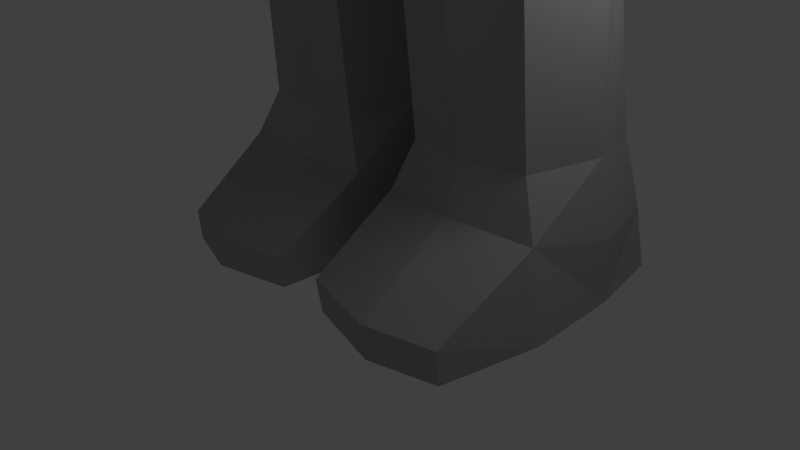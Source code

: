 # Source: Body.blend  (saved by Blender 2.60.0; exported with 4.5.12 LTS)
import bpy
from mathutils import Matrix  # noqa: F401  (used for matrix-valued properties, if any)

bpy.ops.wm.read_factory_settings(use_empty=True)
scene = bpy.context.scene
scene.name = 'Scene'

# ---- collections
col_collection_1 = bpy.data.collections.new('Collection 1'); scene.collection.children.link(col_collection_1)

# ---- materials (node trees are filled in below, after node groups)
mat_lambert1 = bpy.data.materials.new('lambert1')
mat_lambert1.alpha_threshold = 0.0
mat_lambert1.use_transparent_shadow = False
mat_lambert1.diffuse_color = (0.4, 0.4, 0.4, 1.0)
mat_lambert1.roughness = 0.5
mat_lambert1.line_color = (0.0, 0.0, 0.0, 1.0)

# ---- material node trees

# ---- world
world_world = bpy.data.worlds.new('World'); scene.world = world_world
world_world.color = (0.05088, 0.05088, 0.05088)
world_world.use_sun_shadow = False
world_world.sun_shadow_jitter_overblur = 0.0
world_world.cycles.sampling_method = 'MANUAL'
world_world.cycles.sample_map_resolution = 256

# ---- cameras
cam_camera = bpy.data.cameras.new('Camera')
cam_camera.clip_end = 100.0
cam_camera.lens = 35.0
cam_camera.ortho_scale = 7.314
cam_camera.dof.focus_distance = 0.0
cam_camera.dof.aperture_fstop = 128.0

# ---- lights
light_lamp = bpy.data.lights.new('Lamp', 'POINT')
light_lamp.transmission_factor = 0.0
light_lamp.cutoff_distance = 30.0
light_lamp.energy = 100.0
light_lamp.shadow_buffer_clip_start = 1.001
light_lamp.shadow_soft_size = 1.0
light_lamp.shadow_maximum_resolution = 0.006
light_lamp.use_absolute_resolution = True
light_lamp.cycles.use_multiple_importance_sampling = False

# ---- meshes
me_headusobjexportshape = bpy.data.meshes.new('headusOBJexportShape')
me_headusobjexportshape.from_pydata([(-4.082, -0.5142, 7.168), (-4.778, -0.2904, 7.527), (-5.134, 0.8105, 7.676), (-4.211, 0.9529, 7.0), (-1.44, -0.6998, 11.48), (-1.797, -0.9889, 13.05), (-2.588, 0.8546, 12.91), (-2.091, 0.3917, 11.43), (-1.365, -0.497, 10.28), (-2.188, 0.5387, 10.15), (-3.389, 0.03442, 7.246), (-3.243, 0.9884, 7.288), (-1.901, 1.703, 11.55), (-2.143, 2.03, 10.34), (-2.475, 2.405, 13.47), (-4.52, 2.36, 7.67), (-3.539, 2.076, 7.567), (-5.134, 1.719, 7.919), (0.0, -0.8202, 15.2), (2.517e-09, 0.3374, 16.12), (-1.036, 0.9358, 16.0), (-1.61, -0.5881, 15.2), (0.0, 2.682, 15.2), (-2.322, 2.341, 14.96), (-1.29, 1.676, 16.12), (2.517e-09, 2.167, 16.35), (0.0, 2.688, 13.48), (-2.829e-09, 1.923, 11.55), (-1.213e-10, 2.338, 10.26), (-0.1733, 1.437, -0.1569), (-1.52, 1.437, -0.2229), (-1.439, 3.13, -0.1296), (-0.2693, 2.708, -0.1136), (-0.2821, 0.03283, -0.1905), (-1.559, -0.06562, -0.2583), (-2.829e-09, -0.967, 11.48), (-1.213e-10, -0.7843, 10.3), (0.0, -1.416, 13.02), (0.0, -1.354, 14.33), (-1.709, -1.031, 14.34), (0.0, 2.354, 8.245), (-1.321, 2.311, 8.257), (-2.772, 2.577, -0.1366), (-2.983, 1.439, -0.1759), (-2.86, 0.03698, -0.2111), (-1.286, -0.8289, 8.646), (0.0, -0.8099, 8.473), (-0.4675, 1.863, 7.839), (0.0, 1.76, 7.869), (-0.3712, -0.6, 7.895), (-0.329, 0.5699, 7.842), (0.0, 0.5612, 7.752), (0.0, -0.371, 7.777), (-2.383, 1.832, 8.679), (-2.62, 0.55, 8.96), (-1.384, 1.932, 7.836), (-2.276, -0.5502, 8.869), (-1.378, -0.8725, 8.296), (-0.3046, 0.6287, 7.609), (-0.4727, 1.935, 7.547), (-0.5382, -0.5716, 7.72), (-2.378, 1.94, 7.176), (-2.617, 0.8003, 7.156), (-1.392, 2.163, 7.14), (-2.292, -0.3439, 7.127), (-1.391, -0.7475, 7.097), (-0.4514, 1.068, 4.5), (-0.454, 1.237, 1.878), (-0.5369, 2.273, 1.896), (-0.6472, 1.803, 4.52), (-1.368, 2.315, 1.901), (-1.419, 1.886, 4.526), (-0.6699, -0.0775, 4.474), (-0.6621, 0.1432, 1.852), (-1.495, -0.3226, 4.473), (-1.527, 0.02205, 1.856), (-2.328, 1.707, 4.506), (-2.525, 2.139, 1.883), (-2.757, 1.239, 1.869), (-2.605, 1.073, 4.49), (-2.432, 0.1939, 1.842), (-2.324, 0.03492, 4.464), (-1.426, 3.041, 0.8034), (-2.736, 2.462, 0.7748), (-0.3628, 2.665, 0.7994), (-0.2372, 1.39, 0.7773), (-0.3531, -0.005228, 1.101), (-1.604, -1.665, 0.2701), (-1.615, -1.629, -0.2452), (-0.4285, -1.351, -0.2287), (-0.3783, -1.384, 0.257), (-2.558, -1.397, 0.2418), (-2.577, -1.364, -0.2438), (-2.971, 1.39, 0.7577), (-2.811, -3.433e-05, 1.089), (-1.544, -0.21, 1.158), (-0.4443, 2.077, 7.132), (-0.2947, 0.7968, 7.102), (-0.5706, -0.4438, 7.081), (-3.425, 0.8547, 15.36), (-3.295, 0.2039, 14.97), (-3.013, -0.02897, 14.19), (-2.71, -0.02298, 13.58), (-2.636, 0.8597, 13.6), (-2.802, 2.015, 13.91), (-3.059, 1.831, 14.73), (-3.343, 1.501, 15.29), (-3.995, 0.8345, 13.54), (-3.736, 0.3377, 13.4), (-3.193, 0.09803, 13.08), (-2.797, 0.3411, 12.86), (-2.693, 0.8775, 12.83), (-2.979, 1.575, 12.9), (-3.403, 1.766, 13.2), (-3.913, 1.447, 13.46), (-4.49, 0.9014, 11.87), (-4.862, 0.8411, 9.943), (-4.561, 0.2178, 9.785), (-4.233, 0.4653, 11.71), (-4.371, 1.391, 11.78), (-4.711, 1.495, 9.922), (-3.894, 1.667, 11.57), (-4.316, 1.87, 9.742), (-3.453, 1.633, 11.32), (-3.723, 1.76, 9.561), (-3.159, 0.9021, 11.22), (-3.42, 0.9449, 9.485), (-3.289, 0.4483, 11.23), (-3.569, 0.3068, 9.487), (-3.665, 0.3168, 11.43), (-4.038, 0.06622, 9.629), (-5.291, 0.7836, 8.573), (-4.84, -0.3554, 8.38), (-5.173, 1.825, 8.616), (-4.513, 2.517, 8.543), (-3.251, 2.234, 8.337), (-2.84, 0.9737, 8.034), (-3.012, -0.08261, 8.124), (-4.031, -0.6297, 8.25), (-1.31e-08, -1.225, 16.61), (-1.31e-08, -1.962, 19.07), (-1.911, -1.071, 19.13), (-1.449, -0.7417, 17.08), (-1.31e-08, -1.263, 21.33), (-1.449, -0.7948, 20.88), (-1.31e-08, 0.5046, 21.99), (-1.911, 0.5086, 21.53), (-1.31e-08, 2.671, 21.17), (-1.449, 1.994, 21.12), (-1.31e-08, 3.016, 19.39), (-1.911, 2.176, 19.38), (-1.31e-08, 2.662, 18.19), (-1.902, 1.669, 18.19), (-1.893, 0.2784, 17.46), (-8.648e-09, 0.1541, 17.06), (-2.56, 0.2681, 19.45), (2.517e-09, 1.987, 16.98), (-1.218, 1.63, 17.26), (-1.052, 0.798, 16.84), (2.517e-09, 0.2906, 16.51), (4.082, -0.5142, 7.155), (4.211, 0.9529, 6.987), (5.134, 0.8105, 7.663), (4.778, -0.2904, 7.514), (1.44, -0.6998, 11.48), (2.091, 0.3917, 11.43), (2.588, 0.8546, 12.91), (1.797, -0.9889, 13.05), (1.365, -0.497, 10.28), (2.188, 0.5387, 10.15), (3.389, 0.03442, 7.233), (3.243, 0.9884, 7.275), (2.143, 2.03, 10.34), (1.901, 1.703, 11.55), (2.475, 2.405, 13.47), (3.539, 2.076, 7.823), (4.52, 2.36, 7.926), (5.134, 1.719, 7.919), (1.61, -0.5881, 15.2), (1.036, 0.9358, 16.0), (1.29, 1.676, 16.12), (2.322, 2.341, 14.96), (0.1635, 1.437, -0.1569), (0.251, 2.708, -0.1136), (1.439, 3.13, -0.1296), (1.52, 1.437, -0.2229), (0.2821, 0.03283, -0.1905), (1.559, -0.06562, -0.2583), (1.709, -1.031, 14.34), (1.321, 2.311, 8.257), (2.772, 2.577, -0.1366), (2.928, 1.439, -0.1759), (2.923, 0.03698, -0.2111), (1.286, -0.8289, 8.646), (0.4675, 1.863, 7.839), (0.3712, -0.6, 7.895), (0.329, 0.5699, 7.842), (2.62, 0.55, 8.96), (2.383, 1.832, 8.679), (1.384, 1.932, 7.836), (2.276, -0.5502, 8.869), (1.378, -0.8725, 8.296), (0.4727, 1.935, 7.547), (0.3046, 0.6287, 7.609), (0.5382, -0.5716, 7.72), (2.617, 0.8003, 7.156), (2.378, 1.94, 7.176), (1.392, 2.163, 7.14), (2.292, -0.3439, 7.127), (1.391, -0.7475, 7.097), (0.4118, 1.069, 4.5), (0.615, 1.846, 4.521), (0.5369, 2.273, 1.896), (0.454, 1.237, 1.878), (1.416, 1.932, 4.527), (1.368, 2.315, 1.901), (0.6385, -0.1197, 4.474), (0.6621, 0.1432, 1.852), (1.495, -0.374, 4.472), (1.527, 0.02205, 1.856), (2.36, 1.746, 4.506), (2.647, 1.075, 4.49), (2.757, 1.239, 1.869), (2.525, 2.139, 1.883), (2.355, -0.002957, 4.463), (2.432, 0.1939, 1.842), (1.426, 3.041, 0.8034), (2.654, 2.462, 0.7748), (0.2242, 2.665, 0.7994), (0.1758, 1.39, 0.7773), (0.3531, -0.005228, 1.099), (1.604, -1.665, 0.2701), (0.3783, -1.384, 0.257), (0.4285, -1.351, -0.2287), (1.615, -1.629, -0.2452), (2.558, -1.397, 0.2418), (2.577, -1.364, -0.2438), (2.91, 1.39, 0.7577), (2.75, -3.433e-05, 1.086), (1.544, -0.21, 1.155), (0.4443, 2.077, 7.132), (0.2947, 0.7968, 7.102), (0.5706, -0.4438, 7.081), (3.295, 0.2039, 14.97), (3.425, 0.8547, 15.36), (3.013, -0.02897, 14.19), (2.636, 0.8597, 13.6), (2.71, -0.02298, 13.58), (2.802, 2.015, 13.91), (3.059, 1.831, 14.73), (3.343, 1.501, 15.29), (3.736, 0.3377, 13.4), (3.995, 0.8345, 13.54), (3.193, 0.09803, 13.08), (2.693, 0.8775, 12.83), (2.797, 0.3411, 12.86), (2.979, 1.575, 12.9), (3.403, 1.766, 13.2), (3.913, 1.447, 13.46), (4.49, 0.9014, 11.87), (4.233, 0.4653, 11.71), (4.561, 0.2178, 9.785), (4.862, 0.8411, 9.943), (4.371, 1.391, 11.78), (4.711, 1.495, 9.922), (3.894, 1.667, 11.57), (4.316, 1.87, 9.742), (3.453, 1.633, 11.32), (3.723, 1.76, 9.561), (3.159, 0.9021, 11.22), (3.42, 0.9449, 9.485), (3.289, 0.4483, 11.23), (3.569, 0.3068, 9.487), (3.665, 0.3168, 11.43), (4.038, 0.06622, 9.629), (4.84, -0.3554, 8.38), (5.291, 0.7836, 8.573), (5.173, 1.825, 8.616), (4.513, 2.517, 8.543), (3.251, 2.234, 8.337), (2.84, 0.9737, 8.034), (3.012, -0.08261, 8.124), (4.031, -0.6297, 8.25), (1.449, -0.7417, 17.08), (1.911, -1.071, 19.13), (1.449, -0.7948, 20.88), (1.911, 0.5086, 21.53), (1.449, 1.994, 21.12), (1.911, 2.176, 19.38), (1.902, 1.669, 18.19), (1.893, 0.2784, 17.46), (2.56, 0.2681, 19.45), (1.218, 1.63, 17.26), (1.052, 0.798, 16.84)], [], [(0, 1, 3), (3, 1, 2), (4, 5, 7), (7, 5, 6), (4, 7, 8), (8, 7, 9), (0, 3, 10), (10, 3, 11), (7, 12, 9), (9, 12, 13), (14, 12, 6), (6, 12, 7), (15, 16, 3), (3, 16, 11), (17, 15, 2), (2, 15, 3), (18, 19, 21), (21, 19, 20), (23, 24, 22), (22, 24, 25), (14, 23, 26), (26, 23, 22), (12, 14, 27), (27, 14, 26), (13, 12, 28), (28, 12, 27), (29, 30, 32), (32, 30, 31), (34, 30, 33), (33, 30, 29), (4, 8, 35), (35, 8, 36), (5, 4, 37), (37, 4, 35), (38, 39, 37), (37, 39, 5), (21, 39, 18), (18, 39, 38), (40, 41, 28), (28, 41, 13), (31, 30, 42), (42, 30, 43), (43, 30, 44), (44, 30, 34), (8, 45, 36), (36, 45, 46), (41, 40, 47), (47, 40, 48), (49, 50, 52), (52, 50, 51), (13, 53, 9), (9, 53, 54), (55, 53, 41), (41, 53, 13), (54, 56, 9), (9, 56, 8), (8, 56, 45), (45, 56, 57), (50, 58, 47), (47, 58, 59), (41, 47, 55), (55, 47, 59), (49, 60, 50), (50, 60, 58), (61, 62, 53), (53, 62, 54), (63, 61, 55), (55, 61, 53), (62, 64, 54), (54, 64, 56), (56, 64, 57), (57, 64, 65), (66, 67, 69), (69, 67, 68), (68, 70, 69), (69, 70, 71), (72, 73, 66), (66, 73, 67), (74, 75, 72), (72, 75, 73), (77, 78, 76), (76, 78, 79), (71, 70, 76), (76, 70, 77), (78, 80, 79), (79, 80, 81), (80, 75, 81), (81, 75, 74), (31, 42, 82), (82, 42, 83), (84, 32, 82), (82, 32, 31), (29, 32, 85), (85, 32, 84), (33, 29, 86), (86, 29, 85), (88, 89, 87), (87, 89, 90), (92, 88, 91), (91, 88, 87), (93, 43, 94), (94, 43, 44), (42, 43, 83), (83, 43, 93), (87, 90, 95), (95, 90, 86), (86, 90, 33), (33, 90, 89), (33, 89, 34), (34, 89, 88), (94, 91, 95), (95, 91, 87), (88, 92, 34), (34, 92, 44), (92, 91, 44), (44, 91, 94), (79, 81, 62), (62, 81, 64), (76, 79, 61), (61, 79, 62), (71, 76, 63), (63, 76, 61), (96, 69, 63), (63, 69, 71), (97, 66, 96), (96, 66, 69), (98, 72, 97), (97, 72, 66), (65, 74, 98), (98, 74, 72), (81, 74, 64), (64, 74, 65), (93, 94, 78), (78, 94, 80), (83, 93, 77), (77, 93, 78), (70, 82, 77), (77, 82, 83), (84, 82, 68), (68, 82, 70), (67, 85, 68), (68, 85, 84), (73, 86, 67), (67, 86, 85), (75, 95, 73), (73, 95, 86), (94, 95, 80), (80, 95, 75), (20, 99, 21), (21, 99, 100), (100, 101, 21), (21, 101, 39), (5, 102, 6), (6, 102, 103), (101, 102, 39), (39, 102, 5), (103, 104, 6), (6, 104, 14), (14, 104, 23), (23, 104, 105), (105, 106, 23), (23, 106, 24), (106, 99, 24), (24, 99, 20), (99, 107, 100), (100, 107, 108), (100, 108, 101), (101, 108, 109), (102, 110, 103), (103, 110, 111), (101, 109, 102), (102, 109, 110), (111, 112, 103), (103, 112, 104), (112, 113, 104), (104, 113, 105), (113, 114, 105), (105, 114, 106), (114, 107, 106), (106, 107, 99), (115, 116, 118), (118, 116, 117), (120, 116, 119), (119, 116, 115), (122, 120, 121), (121, 120, 119), (124, 122, 123), (123, 122, 121), (126, 124, 125), (125, 124, 123), (128, 126, 127), (127, 126, 125), (129, 130, 127), (127, 130, 128), (118, 117, 129), (129, 117, 130), (116, 131, 117), (117, 131, 132), (133, 131, 120), (120, 131, 116), (134, 133, 122), (122, 133, 120), (135, 134, 124), (124, 134, 122), (136, 135, 126), (126, 135, 124), (128, 137, 126), (126, 137, 136), (130, 138, 128), (128, 138, 137), (117, 132, 130), (130, 132, 138), (107, 115, 108), (108, 115, 118), (119, 115, 114), (114, 115, 107), (121, 119, 113), (113, 119, 114), (123, 121, 112), (112, 121, 113), (111, 125, 112), (112, 125, 123), (110, 127, 111), (111, 127, 125), (109, 129, 110), (110, 129, 127), (108, 118, 109), (109, 118, 129), (131, 2, 132), (132, 2, 1), (133, 17, 131), (131, 17, 2), (15, 17, 134), (134, 17, 133), (16, 15, 135), (135, 15, 134), (11, 16, 136), (136, 16, 135), (137, 10, 136), (136, 10, 11), (0, 10, 138), (138, 10, 137), (132, 1, 138), (1, 0, 138), (139, 140, 142), (142, 140, 141), (141, 140, 144), (144, 140, 143), (143, 145, 144), (144, 145, 146), (146, 145, 148), (148, 145, 147), (147, 149, 148), (148, 149, 150), (150, 149, 152), (152, 149, 151), (153, 154, 142), (142, 154, 139), (153, 155, 152), (152, 155, 150), (150, 155, 148), (148, 155, 146), (146, 155, 144), (144, 155, 141), (155, 153, 141), (141, 153, 142), (156, 157, 151), (151, 157, 152), (152, 157, 153), (153, 157, 158), (153, 158, 154), (154, 158, 159), (25, 24, 156), (156, 24, 157), (157, 24, 158), (158, 24, 20), (158, 20, 159), (159, 20, 19), (52, 46, 49), (49, 46, 45), (60, 49, 57), (57, 49, 45), (51, 50, 48), (48, 50, 47), (96, 63, 59), (59, 63, 55), (58, 97, 59), (59, 97, 96), (60, 98, 58), (58, 98, 97), (57, 65, 60), (60, 65, 98), (160, 161, 163), (163, 161, 162), (164, 165, 167), (167, 165, 166), (169, 165, 168), (168, 165, 164), (171, 161, 170), (170, 161, 160), (165, 169, 173), (173, 169, 172), (165, 173, 166), (166, 173, 174), (171, 175, 161), (161, 175, 176), (161, 176, 162), (162, 176, 177), (18, 178, 19), (19, 178, 179), (25, 180, 22), (22, 180, 181), (22, 181, 26), (26, 181, 174), (26, 174, 27), (27, 174, 173), (27, 173, 28), (28, 173, 172), (182, 183, 185), (185, 183, 184), (182, 185, 186), (186, 185, 187), (36, 168, 35), (35, 168, 164), (35, 164, 37), (37, 164, 167), (38, 37, 188), (188, 37, 167), (38, 188, 18), (18, 188, 178), (172, 189, 28), (28, 189, 40), (191, 185, 190), (190, 185, 184), (191, 192, 185), (185, 192, 187), (168, 36, 193), (193, 36, 46), (48, 40, 194), (194, 40, 189), (195, 52, 196), (196, 52, 51), (172, 169, 198), (198, 169, 197), (172, 198, 189), (189, 198, 199), (168, 200, 169), (169, 200, 197), (168, 193, 200), (200, 193, 201), (196, 194, 203), (203, 194, 202), (202, 194, 199), (199, 194, 189), (195, 196, 204), (204, 196, 203), (197, 205, 198), (198, 205, 206), (198, 206, 199), (199, 206, 207), (200, 208, 197), (197, 208, 205), (200, 201, 208), (208, 201, 209), (210, 211, 213), (213, 211, 212), (214, 215, 211), (211, 215, 212), (216, 210, 217), (217, 210, 213), (218, 216, 219), (219, 216, 217), (221, 222, 220), (220, 222, 223), (214, 220, 215), (215, 220, 223), (224, 225, 221), (221, 225, 222), (218, 219, 224), (224, 219, 225), (227, 190, 226), (226, 190, 184), (228, 226, 183), (183, 226, 184), (228, 183, 229), (229, 183, 182), (229, 182, 230), (230, 182, 186), (232, 233, 231), (231, 233, 234), (231, 234, 235), (235, 234, 236), (237, 238, 191), (191, 238, 192), (237, 191, 227), (227, 191, 190), (230, 232, 239), (239, 232, 231), (230, 186, 232), (232, 186, 233), (186, 187, 233), (233, 187, 234), (238, 239, 235), (235, 239, 231), (192, 236, 187), (187, 236, 234), (238, 235, 192), (192, 235, 236), (208, 224, 205), (205, 224, 221), (205, 221, 206), (206, 221, 220), (206, 220, 207), (207, 220, 214), (240, 207, 211), (211, 207, 214), (241, 240, 210), (210, 240, 211), (242, 241, 216), (216, 241, 210), (209, 242, 218), (218, 242, 216), (209, 218, 208), (208, 218, 224), (225, 238, 222), (222, 238, 237), (222, 237, 223), (223, 237, 227), (215, 223, 226), (226, 223, 227), (215, 226, 212), (212, 226, 228), (213, 212, 229), (229, 212, 228), (217, 213, 230), (230, 213, 229), (219, 217, 239), (239, 217, 230), (219, 239, 225), (225, 239, 238), (179, 178, 244), (244, 178, 243), (188, 245, 178), (178, 245, 243), (167, 166, 247), (247, 166, 246), (167, 247, 188), (188, 247, 245), (174, 248, 166), (166, 248, 246), (174, 181, 248), (248, 181, 249), (180, 250, 181), (181, 250, 249), (179, 244, 180), (180, 244, 250), (244, 243, 252), (252, 243, 251), (243, 245, 251), (251, 245, 253), (247, 246, 255), (255, 246, 254), (245, 247, 253), (253, 247, 255), (248, 256, 246), (246, 256, 254), (249, 257, 248), (248, 257, 256), (250, 258, 249), (249, 258, 257), (244, 252, 250), (250, 252, 258), (259, 260, 262), (262, 260, 261), (259, 262, 263), (263, 262, 264), (263, 264, 265), (265, 264, 266), (265, 266, 267), (267, 266, 268), (267, 268, 269), (269, 268, 270), (269, 270, 271), (271, 270, 272), (273, 271, 274), (274, 271, 272), (260, 273, 261), (261, 273, 274), (262, 261, 276), (276, 261, 275), (262, 276, 264), (264, 276, 277), (264, 277, 266), (266, 277, 278), (266, 278, 268), (268, 278, 279), (268, 279, 270), (270, 279, 280), (272, 270, 281), (281, 270, 280), (274, 272, 282), (282, 272, 281), (261, 274, 275), (275, 274, 282), (252, 251, 259), (259, 251, 260), (252, 259, 258), (258, 259, 263), (258, 263, 257), (257, 263, 265), (257, 265, 256), (256, 265, 267), (254, 256, 269), (269, 256, 267), (255, 254, 271), (271, 254, 269), (253, 255, 273), (273, 255, 271), (251, 253, 260), (260, 253, 273), (276, 275, 162), (162, 275, 163), (277, 276, 177), (177, 276, 162), (277, 177, 278), (278, 177, 176), (278, 176, 279), (279, 176, 175), (279, 175, 280), (280, 175, 171), (281, 280, 170), (170, 280, 171), (281, 170, 282), (282, 170, 160), (275, 282, 163), (163, 282, 160), (139, 283, 140), (140, 283, 284), (284, 285, 140), (140, 285, 143), (143, 285, 145), (145, 285, 286), (286, 287, 145), (145, 287, 147), (147, 287, 149), (149, 287, 288), (288, 289, 149), (149, 289, 151), (290, 283, 154), (154, 283, 139), (290, 289, 291), (291, 289, 288), (288, 287, 291), (291, 287, 286), (286, 285, 291), (291, 285, 284), (283, 290, 284), (284, 290, 291), (289, 292, 151), (151, 292, 156), (289, 290, 292), (292, 290, 293), (290, 154, 293), (293, 154, 159), (292, 180, 156), (156, 180, 25), (292, 293, 180), (180, 293, 179), (293, 159, 179), (179, 159, 19), (193, 46, 195), (195, 46, 52), (193, 195, 201), (201, 195, 204), (51, 48, 196), (196, 48, 194), (199, 207, 202), (202, 207, 240), (203, 202, 241), (241, 202, 240), (204, 203, 242), (242, 203, 241), (201, 204, 209), (209, 204, 242)])
_uv = me_headusobjexportshape.uv_layers.new(name='headusOBJexportShape-map1')
_uv.uv.foreach_set('vector', [0.02742, 0.4728, 0.03745, 0.487, 0.001822, 0.4736, 0.001822, 0.4736, 0.03745, 0.487, 0.02545, 0.5074, 0.2534, 0.3844, 0.2503, 0.4224, 0.2091, 0.381, 0.2091, 0.381, 0.2503, 0.4224, 0.2084, 0.4157, 0.2534, 0.3844, 0.2091, 0.381, 0.2579, 0.3377, 0.2579, 0.3377, 0.2091, 0.381, 0.2074, 0.3338, 0.02742, 0.4728, 0.001822, 0.4736, 0.0273, 0.4529, 0.0273, 0.4529, 0.001822, 0.4736, 0.01411, 0.4374, 0.8119, 0.4873, 0.77, 0.4964, 0.8071, 0.4449, 0.8071, 0.4449, 0.77, 0.4964, 0.7581, 0.4482, 0.7669, 0.5459, 0.77, 0.4964, 0.808, 0.5187, 0.808, 0.5187, 0.77, 0.4964, 0.8119, 0.4873, 0.9655, 0.5475, 0.9632, 0.5262, 0.9962, 0.5421, 0.9962, 0.5421, 0.9632, 0.5262, 0.9821, 0.5112, 0.9694, 0.5689, 0.9655, 0.5475, 0.9891, 0.5756, 0.9891, 0.5756, 0.9655, 0.5475, 0.9962, 0.5421, 0.298, 0.4785, 0.298, 0.5199, 0.2606, 0.4787, 0.2606, 0.4787, 0.298, 0.5199, 0.2668, 0.5187, 0.7607, 0.5795, 0.7467, 0.6198, 0.7067, 0.587, 0.7067, 0.587, 0.7467, 0.6198, 0.7067, 0.625, 0.7669, 0.5459, 0.7607, 0.5795, 0.7067, 0.5447, 0.7067, 0.5447, 0.7607, 0.5795, 0.7067, 0.587, 0.77, 0.4964, 0.7669, 0.5459, 0.7067, 0.4971, 0.7067, 0.4971, 0.7669, 0.5459, 0.7067, 0.5447, 0.7581, 0.4482, 0.77, 0.4964, 0.7067, 0.4513, 0.7067, 0.4513, 0.77, 0.4964, 0.7067, 0.4971, 0.7126, 0.04804, 0.6773, 0.04808, 0.7074, 0.01782, 0.7074, 0.01782, 0.6773, 0.04808, 0.6792, 0.007831, 0.6764, 0.08376, 0.6773, 0.04808, 0.7067, 0.0814, 0.7067, 0.0814, 0.6773, 0.04808, 0.7126, 0.04804, 0.2534, 0.3844, 0.2579, 0.3377, 0.298, 0.3844, 0.298, 0.3844, 0.2579, 0.3377, 0.298, 0.3397, 0.2503, 0.4224, 0.2534, 0.3844, 0.298, 0.4195, 0.298, 0.4195, 0.2534, 0.3844, 0.298, 0.3844, 0.298, 0.4509, 0.2561, 0.4539, 0.298, 0.4195, 0.298, 0.4195, 0.2561, 0.4539, 0.2503, 0.4224, 0.2606, 0.4787, 0.2561, 0.4539, 0.298, 0.4785, 0.298, 0.4785, 0.2561, 0.4539, 0.298, 0.4509, 0.7067, 0.407, 0.7323, 0.405, 0.7067, 0.4513, 0.7067, 0.4513, 0.7323, 0.405, 0.7581, 0.4482, 0.6792, 0.007831, 0.6773, 0.04808, 0.6476, 0.02094, 0.6476, 0.02094, 0.6773, 0.04808, 0.6389, 0.04799, 0.6389, 0.04799, 0.6773, 0.04808, 0.6408, 0.08131, 0.6408, 0.08131, 0.6773, 0.04808, 0.6764, 0.08376, 0.2579, 0.3377, 0.2652, 0.304, 0.298, 0.3397, 0.298, 0.3397, 0.2652, 0.304, 0.298, 0.2968, 0.7323, 0.405, 0.7067, 0.407, 0.7229, 0.3878, 0.7229, 0.3878, 0.7067, 0.407, 0.7067, 0.3882, 0.2842, 0.2776, 0.2935, 0.251, 0.298, 0.2732, 0.298, 0.2732, 0.2935, 0.251, 0.298, 0.2518, 0.7581, 0.4482, 0.7658, 0.4141, 0.8071, 0.4449, 0.8071, 0.4449, 0.7658, 0.4141, 0.8043, 0.4289, 0.7459, 0.3959, 0.7658, 0.4141, 0.7323, 0.405, 0.7323, 0.405, 0.7658, 0.4141, 0.7581, 0.4482, 0.2085, 0.3155, 0.2361, 0.3105, 0.2074, 0.3338, 0.2074, 0.3338, 0.2361, 0.3105, 0.2579, 0.3377, 0.2579, 0.3377, 0.2361, 0.3105, 0.2652, 0.304, 0.2652, 0.304, 0.2361, 0.3105, 0.2605, 0.2955, 0.7099, 0.3647, 0.7117, 0.3624, 0.7229, 0.3878, 0.7229, 0.3878, 0.7117, 0.3624, 0.7303, 0.38, 0.7323, 0.405, 0.7229, 0.3878, 0.7459, 0.3959, 0.7459, 0.3959, 0.7229, 0.3878, 0.7303, 0.38, 0.2842, 0.2776, 0.2757, 0.2719, 0.2935, 0.251, 0.2935, 0.251, 0.2757, 0.2719, 0.2935, 0.2484, 0.779, 0.3841, 0.8068, 0.39, 0.7658, 0.4141, 0.7658, 0.4141, 0.8068, 0.39, 0.8043, 0.4289, 0.7532, 0.3774, 0.779, 0.3841, 0.7459, 0.3959, 0.7459, 0.3959, 0.779, 0.3841, 0.7658, 0.4141, 0.1975, 0.2748, 0.2252, 0.2689, 0.2085, 0.3155, 0.2085, 0.3155, 0.2252, 0.2689, 0.2361, 0.3105, 0.2361, 0.3105, 0.2252, 0.2689, 0.2605, 0.2955, 0.2605, 0.2955, 0.2252, 0.2689, 0.248, 0.2628, 0.7216, 0.3205, 0.7306, 0.2951, 0.7502, 0.3316, 0.7502, 0.3316, 0.7306, 0.2951, 0.7567, 0.2983, 0.7567, 0.2983, 0.7783, 0.3053, 0.7502, 0.3316, 0.7502, 0.3316, 0.7783, 0.3053, 0.7691, 0.3373, 0.2518, 0.2178, 0.241, 0.183, 0.2795, 0.2036, 0.2795, 0.2036, 0.241, 0.183, 0.2675, 0.1764, 0.2318, 0.2257, 0.2184, 0.1911, 0.2518, 0.2178, 0.2518, 0.2178, 0.2184, 0.1911, 0.241, 0.183, 0.8073, 0.3142, 0.8277, 0.3253, 0.7924, 0.3439, 0.7924, 0.3439, 0.8277, 0.3253, 0.8178, 0.3548, 0.7691, 0.3373, 0.7783, 0.3053, 0.7924, 0.3439, 0.7924, 0.3439, 0.7783, 0.3053, 0.8073, 0.3142, 0.1709, 0.2134, 0.1943, 0.1997, 0.1818, 0.2402, 0.1818, 0.2402, 0.1943, 0.1997, 0.2095, 0.2317, 0.1943, 0.1997, 0.2184, 0.1911, 0.2095, 0.2317, 0.2095, 0.2317, 0.2184, 0.1911, 0.2318, 0.2257, 0.8039, 0.2295, 0.8373, 0.2428, 0.7891, 0.2762, 0.7891, 0.2762, 0.8373, 0.2428, 0.8237, 0.2892, 0.76, 0.2687, 0.7727, 0.2228, 0.7891, 0.2762, 0.7891, 0.2762, 0.7727, 0.2228, 0.8039, 0.2295, 0.7417, 0.2165, 0.7727, 0.2228, 0.7321, 0.2665, 0.7321, 0.2665, 0.7727, 0.2228, 0.76, 0.2687, 0.2521, 0.1001, 0.2835, 0.1082, 0.2383, 0.1508, 0.2383, 0.1508, 0.2835, 0.1082, 0.272, 0.1538, 0.1773, 0.09158, 0.2126, 0.08716, 0.1912, 0.1268, 0.1912, 0.1268, 0.2126, 0.08716, 0.2125, 0.1225, 0.1526, 0.1086, 0.1773, 0.09158, 0.176, 0.1375, 0.176, 0.1375, 0.1773, 0.09158, 0.1912, 0.1268, 0.1488, 0.2001, 0.1096, 0.1719, 0.1694, 0.1756, 0.1694, 0.1756, 0.1096, 0.1719, 0.1284, 0.1452, 0.8373, 0.2428, 0.8642, 0.2541, 0.8237, 0.2892, 0.8237, 0.2892, 0.8642, 0.2541, 0.8452, 0.301, 0.1912, 0.1268, 0.2125, 0.1225, 0.2089, 0.1652, 0.2089, 0.1652, 0.2125, 0.1225, 0.2383, 0.1508, 0.2383, 0.1508, 0.2125, 0.1225, 0.2521, 0.1001, 0.2521, 0.1001, 0.2125, 0.1225, 0.2126, 0.08716, 0.7067, 0.0814, 0.7032, 0.1205, 0.6764, 0.08376, 0.6764, 0.08376, 0.7032, 0.1205, 0.675, 0.1272, 0.1694, 0.1756, 0.176, 0.1375, 0.2089, 0.1652, 0.2089, 0.1652, 0.176, 0.1375, 0.1912, 0.1268, 0.675, 0.1272, 0.6522, 0.1209, 0.6764, 0.08376, 0.6764, 0.08376, 0.6522, 0.1209, 0.6408, 0.08131, 0.1526, 0.1086, 0.176, 0.1375, 0.1284, 0.1452, 0.1284, 0.1452, 0.176, 0.1375, 0.1694, 0.1756, 0.1818, 0.2402, 0.2095, 0.2317, 0.1975, 0.2748, 0.1975, 0.2748, 0.2095, 0.2317, 0.2252, 0.2689, 0.7924, 0.3439, 0.8178, 0.3548, 0.779, 0.3841, 0.779, 0.3841, 0.8178, 0.3548, 0.8068, 0.39, 0.7691, 0.3373, 0.7924, 0.3439, 0.7532, 0.3774, 0.7532, 0.3774, 0.7924, 0.3439, 0.779, 0.3841, 0.7379, 0.3667, 0.7502, 0.3316, 0.7532, 0.3774, 0.7532, 0.3774, 0.7502, 0.3316, 0.7691, 0.3373, 0.7151, 0.3518, 0.7216, 0.3205, 0.7379, 0.3667, 0.7379, 0.3667, 0.7216, 0.3205, 0.7502, 0.3316, 0.2669, 0.2547, 0.2518, 0.2178, 0.2915, 0.2379, 0.2915, 0.2379, 0.2518, 0.2178, 0.2795, 0.2036, 0.248, 0.2628, 0.2318, 0.2257, 0.2669, 0.2547, 0.2669, 0.2547, 0.2318, 0.2257, 0.2518, 0.2178, 0.2095, 0.2317, 0.2318, 0.2257, 0.2252, 0.2689, 0.2252, 0.2689, 0.2318, 0.2257, 0.248, 0.2628, 0.1488, 0.2001, 0.1694, 0.1756, 0.1709, 0.2134, 0.1709, 0.2134, 0.1694, 0.1756, 0.1943, 0.1997, 0.8237, 0.2892, 0.8452, 0.301, 0.8073, 0.3142, 0.8073, 0.3142, 0.8452, 0.301, 0.8277, 0.3253, 0.7783, 0.3053, 0.7891, 0.2762, 0.8073, 0.3142, 0.8073, 0.3142, 0.7891, 0.2762, 0.8237, 0.2892, 0.76, 0.2687, 0.7891, 0.2762, 0.7567, 0.2983, 0.7567, 0.2983, 0.7891, 0.2762, 0.7783, 0.3053, 0.7306, 0.2951, 0.7321, 0.2665, 0.7567, 0.2983, 0.7567, 0.2983, 0.7321, 0.2665, 0.76, 0.2687, 0.241, 0.183, 0.2383, 0.1508, 0.2675, 0.1764, 0.2675, 0.1764, 0.2383, 0.1508, 0.272, 0.1538, 0.2184, 0.1911, 0.2089, 0.1652, 0.241, 0.183, 0.241, 0.183, 0.2089, 0.1652, 0.2383, 0.1508, 0.1694, 0.1756, 0.2089, 0.1652, 0.1943, 0.1997, 0.1943, 0.1997, 0.2089, 0.1652, 0.2184, 0.1911, 0.2668, 0.5187, 0.2166, 0.5051, 0.2606, 0.4787, 0.2606, 0.4787, 0.2166, 0.5051, 0.2192, 0.4861, 0.2192, 0.4861, 0.2144, 0.4633, 0.2606, 0.4787, 0.2606, 0.4787, 0.2144, 0.4633, 0.2561, 0.4539, 0.2503, 0.4224, 0.2141, 0.449, 0.2084, 0.4157, 0.2084, 0.4157, 0.2141, 0.449, 0.1944, 0.4281, 0.2144, 0.4633, 0.2141, 0.449, 0.2561, 0.4539, 0.2561, 0.4539, 0.2141, 0.449, 0.2503, 0.4224, 0.8126, 0.5324, 0.7956, 0.5576, 0.808, 0.5187, 0.808, 0.5187, 0.7956, 0.5576, 0.7669, 0.5459, 0.7669, 0.5459, 0.7956, 0.5576, 0.7607, 0.5795, 0.7607, 0.5795, 0.7956, 0.5576, 0.7914, 0.5762, 0.7914, 0.5762, 0.7913, 0.5974, 0.7607, 0.5795, 0.7607, 0.5795, 0.7913, 0.5974, 0.7467, 0.6198, 0.7913, 0.5974, 0.8041, 0.6138, 0.7467, 0.6198, 0.7467, 0.6198, 0.8041, 0.6138, 0.7822, 0.6319, 0.2166, 0.5051, 0.1836, 0.4832, 0.2192, 0.4861, 0.2192, 0.4861, 0.1836, 0.4832, 0.1855, 0.4707, 0.2192, 0.4861, 0.1855, 0.4707, 0.2144, 0.4633, 0.2144, 0.4633, 0.1855, 0.4707, 0.1855, 0.4559, 0.2141, 0.449, 0.183, 0.4454, 0.1944, 0.4281, 0.1944, 0.4281, 0.183, 0.4454, 0.1787, 0.434, 0.2144, 0.4633, 0.1855, 0.4559, 0.2141, 0.449, 0.2141, 0.449, 0.1855, 0.4559, 0.183, 0.4454, 0.8279, 0.5343, 0.8271, 0.5515, 0.8126, 0.5324, 0.8126, 0.5324, 0.8271, 0.5515, 0.7956, 0.5576, 0.8271, 0.5515, 0.8258, 0.5632, 0.7956, 0.5576, 0.7956, 0.5576, 0.8258, 0.5632, 0.7914, 0.5762, 0.8258, 0.5632, 0.8294, 0.5777, 0.7914, 0.5762, 0.7914, 0.5762, 0.8294, 0.5777, 0.7913, 0.5974, 0.8294, 0.5777, 0.8334, 0.5914, 0.7913, 0.5974, 0.7913, 0.5974, 0.8334, 0.5914, 0.8041, 0.6138, 0.1476, 0.4886, 0.1037, 0.5019, 0.1444, 0.4766, 0.1444, 0.4766, 0.1037, 0.5019, 0.09833, 0.485, 0.9138, 0.5728, 0.9148, 0.5895, 0.8694, 0.5729, 0.8694, 0.5729, 0.9148, 0.5895, 0.8697, 0.5848, 0.914, 0.557, 0.9138, 0.5728, 0.8687, 0.5592, 0.8687, 0.5592, 0.9138, 0.5728, 0.8694, 0.5729, 0.9134, 0.539, 0.914, 0.557, 0.8698, 0.5475, 0.8698, 0.5475, 0.914, 0.557, 0.8687, 0.5592, 0.9085, 0.5173, 0.9134, 0.539, 0.867, 0.5289, 0.867, 0.5289, 0.9134, 0.539, 0.8698, 0.5475, 0.09409, 0.4529, 0.09552, 0.4362, 0.1387, 0.4512, 0.1387, 0.4512, 0.09552, 0.4362, 0.1385, 0.4399, 0.1413, 0.4616, 0.09646, 0.4687, 0.1387, 0.4512, 0.1387, 0.4512, 0.09646, 0.4687, 0.09409, 0.4529, 0.1444, 0.4766, 0.09833, 0.485, 0.1413, 0.4616, 0.1413, 0.4616, 0.09833, 0.485, 0.09646, 0.4687, 0.1037, 0.5019, 0.06541, 0.5145, 0.09833, 0.485, 0.09833, 0.485, 0.06541, 0.5145, 0.06394, 0.4922, 0.947, 0.572, 0.9532, 0.5937, 0.9138, 0.5728, 0.9138, 0.5728, 0.9532, 0.5937, 0.9148, 0.5895, 0.9436, 0.5539, 0.947, 0.572, 0.914, 0.557, 0.914, 0.557, 0.947, 0.572, 0.9138, 0.5728, 0.9435, 0.528, 0.9436, 0.5539, 0.9134, 0.539, 0.9134, 0.539, 0.9436, 0.5539, 0.914, 0.557, 0.9481, 0.4999, 0.9435, 0.528, 0.9085, 0.5173, 0.9085, 0.5173, 0.9435, 0.528, 0.9134, 0.539, 0.09409, 0.4529, 0.05839, 0.447, 0.09552, 0.4362, 0.09552, 0.4362, 0.05839, 0.447, 0.05354, 0.425, 0.09646, 0.4687, 0.06231, 0.4706, 0.09409, 0.4529, 0.09409, 0.4529, 0.06231, 0.4706, 0.05839, 0.447, 0.09833, 0.485, 0.06394, 0.4922, 0.09646, 0.4687, 0.09646, 0.4687, 0.06394, 0.4922, 0.06231, 0.4706, 0.1836, 0.4832, 0.1476, 0.4886, 0.1855, 0.4707, 0.1855, 0.4707, 0.1476, 0.4886, 0.1444, 0.4766, 0.8694, 0.5729, 0.8697, 0.5848, 0.8294, 0.5777, 0.8294, 0.5777, 0.8697, 0.5848, 0.8334, 0.5914, 0.8687, 0.5592, 0.8694, 0.5729, 0.8258, 0.5632, 0.8258, 0.5632, 0.8694, 0.5729, 0.8294, 0.5777, 0.8698, 0.5475, 0.8687, 0.5592, 0.8271, 0.5515, 0.8271, 0.5515, 0.8687, 0.5592, 0.8258, 0.5632, 0.8279, 0.5343, 0.867, 0.5289, 0.8271, 0.5515, 0.8271, 0.5515, 0.867, 0.5289, 0.8698, 0.5475, 0.183, 0.4454, 0.1387, 0.4512, 0.1787, 0.434, 0.1787, 0.434, 0.1387, 0.4512, 0.1385, 0.4399, 0.1855, 0.4559, 0.1413, 0.4616, 0.183, 0.4454, 0.183, 0.4454, 0.1413, 0.4616, 0.1387, 0.4512, 0.1855, 0.4707, 0.1444, 0.4766, 0.1855, 0.4559, 0.1855, 0.4559, 0.1444, 0.4766, 0.1413, 0.4616, 0.06541, 0.5145, 0.02545, 0.5074, 0.06394, 0.4922, 0.06394, 0.4922, 0.02545, 0.5074, 0.03745, 0.487, 0.947, 0.572, 0.9694, 0.5689, 0.9532, 0.5937, 0.9532, 0.5937, 0.9694, 0.5689, 0.9891, 0.5756, 0.9655, 0.5475, 0.9694, 0.5689, 0.9436, 0.5539, 0.9436, 0.5539, 0.9694, 0.5689, 0.947, 0.572, 0.9632, 0.5262, 0.9655, 0.5475, 0.9435, 0.528, 0.9435, 0.528, 0.9655, 0.5475, 0.9436, 0.5539, 0.9821, 0.5112, 0.9632, 0.5262, 0.9481, 0.4999, 0.9481, 0.4999, 0.9632, 0.5262, 0.9435, 0.528, 0.05839, 0.447, 0.0273, 0.4529, 0.05354, 0.425, 0.05354, 0.425, 0.0273, 0.4529, 0.01411, 0.4374, 0.02742, 0.4728, 0.0273, 0.4529, 0.06231, 0.4706, 0.06231, 0.4706, 0.0273, 0.4529, 0.05839, 0.447, 0.06394, 0.4922, 0.03745, 0.487, 0.06231, 0.4706, 0.03745, 0.487, 0.02742, 0.4728, 0.06231, 0.4706, 0.298, 0.6153, 0.298, 0.6733, 0.2274, 0.6161, 0.2274, 0.6161, 0.298, 0.6733, 0.1999, 0.688, 0.1999, 0.688, 0.298, 0.6733, 0.2252, 0.7661, 0.2252, 0.7661, 0.298, 0.6733, 0.298, 0.7696, 0.298, 0.7696, 0.298, 0.8614, 0.2252, 0.7661, 0.2252, 0.7661, 0.298, 0.8614, 0.1877, 0.8187, 0.8203, 0.8863, 0.7067, 0.9219, 0.77, 0.8351, 0.77, 0.8351, 0.7067, 0.9219, 0.7067, 0.8427, 0.7067, 0.8427, 0.7067, 0.757, 0.77, 0.8351, 0.77, 0.8351, 0.7067, 0.757, 0.7902, 0.7621, 0.7902, 0.7621, 0.7067, 0.757, 0.7728, 0.6986, 0.7728, 0.6986, 0.7067, 0.757, 0.7067, 0.6991, 0.1769, 0.5779, 0.298, 0.5672, 0.2274, 0.6161, 0.2274, 0.6161, 0.298, 0.5672, 0.298, 0.6153, 0.8273, 0.6757, 0.8587, 0.7663, 0.7728, 0.6986, 0.7728, 0.6986, 0.8587, 0.7663, 0.7902, 0.7621, 0.7902, 0.7621, 0.8587, 0.7663, 0.77, 0.8351, 0.77, 0.8351, 0.8587, 0.7663, 0.8203, 0.8863, 0.1877, 0.8187, 0.1308, 0.6908, 0.2252, 0.7661, 0.2252, 0.7661, 0.1308, 0.6908, 0.1999, 0.688, 0.1308, 0.6908, 0.1769, 0.5779, 0.1999, 0.688, 0.1999, 0.688, 0.1769, 0.5779, 0.2274, 0.6161, 0.7067, 0.6559, 0.7453, 0.6576, 0.7067, 0.6991, 0.7067, 0.6991, 0.7453, 0.6576, 0.7728, 0.6986, 0.7728, 0.6986, 0.7453, 0.6576, 0.8273, 0.6757, 0.8273, 0.6757, 0.7453, 0.6576, 0.7719, 0.6449, 0.1769, 0.5779, 0.2603, 0.5496, 0.298, 0.5672, 0.298, 0.5672, 0.2603, 0.5496, 0.298, 0.5458, 0.7067, 0.625, 0.7467, 0.6198, 0.7067, 0.6559, 0.7067, 0.6559, 0.7467, 0.6198, 0.7453, 0.6576, 0.7453, 0.6576, 0.7467, 0.6198, 0.7719, 0.6449, 0.7719, 0.6449, 0.7467, 0.6198, 0.7822, 0.6319, 0.2603, 0.5496, 0.2668, 0.5187, 0.298, 0.5458, 0.298, 0.5458, 0.2668, 0.5187, 0.298, 0.5199, 0.298, 0.2732, 0.298, 0.2968, 0.2842, 0.2776, 0.2842, 0.2776, 0.298, 0.2968, 0.2652, 0.304, 0.2757, 0.2719, 0.2842, 0.2776, 0.2605, 0.2955, 0.2605, 0.2955, 0.2842, 0.2776, 0.2652, 0.304, 0.7067, 0.365, 0.7099, 0.3647, 0.7067, 0.3882, 0.7067, 0.3882, 0.7099, 0.3647, 0.7229, 0.3878, 0.7379, 0.3667, 0.7532, 0.3774, 0.7303, 0.38, 0.7303, 0.38, 0.7532, 0.3774, 0.7459, 0.3959, 0.7117, 0.3624, 0.7151, 0.3518, 0.7303, 0.38, 0.7303, 0.38, 0.7151, 0.3518, 0.7379, 0.3667, 0.2757, 0.2719, 0.2669, 0.2547, 0.2935, 0.2484, 0.2935, 0.2484, 0.2669, 0.2547, 0.2915, 0.2379, 0.2605, 0.2955, 0.248, 0.2628, 0.2757, 0.2719, 0.2757, 0.2719, 0.248, 0.2628, 0.2669, 0.2547, 0.5685, 0.4728, 0.5941, 0.4736, 0.5585, 0.487, 0.5585, 0.487, 0.5941, 0.4736, 0.5705, 0.5074, 0.3426, 0.3844, 0.3869, 0.381, 0.3456, 0.4224, 0.3456, 0.4224, 0.3869, 0.381, 0.3876, 0.4157, 0.3885, 0.3338, 0.3869, 0.381, 0.3381, 0.3377, 0.3381, 0.3377, 0.3869, 0.381, 0.3426, 0.3844, 0.5819, 0.4374, 0.5941, 0.4736, 0.5687, 0.4529, 0.5687, 0.4529, 0.5941, 0.4736, 0.5685, 0.4728, 0.6015, 0.4873, 0.6063, 0.4449, 0.6433, 0.4964, 0.6433, 0.4964, 0.6063, 0.4449, 0.6552, 0.4482, 0.6015, 0.4873, 0.6433, 0.4964, 0.6054, 0.5187, 0.6054, 0.5187, 0.6433, 0.4964, 0.6464, 0.5459, 0.4313, 0.5112, 0.4501, 0.5262, 0.4171, 0.5421, 0.4171, 0.5421, 0.4501, 0.5262, 0.4479, 0.5475, 0.4171, 0.5421, 0.4479, 0.5475, 0.4243, 0.5756, 0.4243, 0.5756, 0.4479, 0.5475, 0.4439, 0.5689, 0.298, 0.4785, 0.3354, 0.4787, 0.298, 0.5199, 0.298, 0.5199, 0.3354, 0.4787, 0.3291, 0.5187, 0.7067, 0.625, 0.6667, 0.6198, 0.7067, 0.587, 0.7067, 0.587, 0.6667, 0.6198, 0.6526, 0.5795, 0.7067, 0.587, 0.6526, 0.5795, 0.7067, 0.5447, 0.7067, 0.5447, 0.6526, 0.5795, 0.6464, 0.5459, 0.7067, 0.5447, 0.6464, 0.5459, 0.7067, 0.4971, 0.7067, 0.4971, 0.6464, 0.5459, 0.6433, 0.4964, 0.7067, 0.4971, 0.6433, 0.4964, 0.7067, 0.4513, 0.7067, 0.4513, 0.6433, 0.4964, 0.6552, 0.4482, 0.7225, 0.04804, 0.7276, 0.01782, 0.7578, 0.04808, 0.7578, 0.04808, 0.7276, 0.01782, 0.7558, 0.007831, 0.7225, 0.04804, 0.7578, 0.04808, 0.7284, 0.0814, 0.7284, 0.0814, 0.7578, 0.04808, 0.7587, 0.08376, 0.298, 0.3397, 0.3381, 0.3377, 0.298, 0.3844, 0.298, 0.3844, 0.3381, 0.3377, 0.3426, 0.3844, 0.298, 0.3844, 0.3426, 0.3844, 0.298, 0.4195, 0.298, 0.4195, 0.3426, 0.3844, 0.3456, 0.4224, 0.298, 0.4509, 0.298, 0.4195, 0.3399, 0.4539, 0.3399, 0.4539, 0.298, 0.4195, 0.3456, 0.4224, 0.298, 0.4509, 0.3399, 0.4539, 0.298, 0.4785, 0.298, 0.4785, 0.3399, 0.4539, 0.3354, 0.4787, 0.6552, 0.4482, 0.681, 0.405, 0.7067, 0.4513, 0.7067, 0.4513, 0.681, 0.405, 0.7067, 0.407, 0.7962, 0.04799, 0.7578, 0.04808, 0.7875, 0.02094, 0.7875, 0.02094, 0.7578, 0.04808, 0.7558, 0.007831, 0.7962, 0.04799, 0.7943, 0.08131, 0.7578, 0.04808, 0.7578, 0.04808, 0.7943, 0.08131, 0.7587, 0.08376, 0.3381, 0.3377, 0.298, 0.3397, 0.3308, 0.304, 0.3308, 0.304, 0.298, 0.3397, 0.298, 0.2968, 0.7067, 0.3882, 0.7067, 0.407, 0.6904, 0.3878, 0.6904, 0.3878, 0.7067, 0.407, 0.681, 0.405, 0.3117, 0.2776, 0.298, 0.2732, 0.3025, 0.251, 0.3025, 0.251, 0.298, 0.2732, 0.298, 0.2518, 0.6552, 0.4482, 0.6063, 0.4449, 0.6476, 0.4141, 0.6476, 0.4141, 0.6063, 0.4449, 0.609, 0.4289, 0.6552, 0.4482, 0.6476, 0.4141, 0.681, 0.405, 0.681, 0.405, 0.6476, 0.4141, 0.6675, 0.3959, 0.3381, 0.3377, 0.3598, 0.3105, 0.3885, 0.3338, 0.3885, 0.3338, 0.3598, 0.3105, 0.3875, 0.3155, 0.3381, 0.3377, 0.3308, 0.304, 0.3598, 0.3105, 0.3598, 0.3105, 0.3308, 0.304, 0.3355, 0.2955, 0.7034, 0.3647, 0.6904, 0.3878, 0.7016, 0.3624, 0.7016, 0.3624, 0.6904, 0.3878, 0.683, 0.38, 0.683, 0.38, 0.6904, 0.3878, 0.6675, 0.3959, 0.6675, 0.3959, 0.6904, 0.3878, 0.681, 0.405, 0.3117, 0.2776, 0.3025, 0.251, 0.3202, 0.2719, 0.3202, 0.2719, 0.3025, 0.251, 0.3025, 0.2484, 0.609, 0.4289, 0.6066, 0.39, 0.6476, 0.4141, 0.6476, 0.4141, 0.6066, 0.39, 0.6343, 0.3841, 0.6476, 0.4141, 0.6343, 0.3841, 0.6675, 0.3959, 0.6675, 0.3959, 0.6343, 0.3841, 0.6602, 0.3774, 0.3598, 0.3105, 0.3707, 0.2689, 0.3875, 0.3155, 0.3875, 0.3155, 0.3707, 0.2689, 0.3985, 0.2748, 0.3598, 0.3105, 0.3355, 0.2955, 0.3707, 0.2689, 0.3707, 0.2689, 0.3355, 0.2955, 0.3479, 0.2628, 0.6917, 0.3205, 0.6631, 0.3316, 0.6827, 0.2951, 0.6827, 0.2951, 0.6631, 0.3316, 0.6566, 0.2983, 0.6442, 0.3373, 0.635, 0.3053, 0.6631, 0.3316, 0.6631, 0.3316, 0.635, 0.3053, 0.6566, 0.2983, 0.3441, 0.2178, 0.3165, 0.2036, 0.3549, 0.183, 0.3549, 0.183, 0.3165, 0.2036, 0.3285, 0.1764, 0.3642, 0.2257, 0.3441, 0.2178, 0.3776, 0.1911, 0.3776, 0.1911, 0.3441, 0.2178, 0.3549, 0.183, 0.5955, 0.3548, 0.5856, 0.3253, 0.621, 0.3439, 0.621, 0.3439, 0.5856, 0.3253, 0.6061, 0.3142, 0.6442, 0.3373, 0.621, 0.3439, 0.635, 0.3053, 0.635, 0.3053, 0.621, 0.3439, 0.6061, 0.3142, 0.3865, 0.2317, 0.4016, 0.1997, 0.4141, 0.2402, 0.4141, 0.2402, 0.4016, 0.1997, 0.4251, 0.2134, 0.3642, 0.2257, 0.3776, 0.1911, 0.3865, 0.2317, 0.3865, 0.2317, 0.3776, 0.1911, 0.4016, 0.1997, 0.5896, 0.2892, 0.576, 0.2428, 0.6242, 0.2762, 0.6242, 0.2762, 0.576, 0.2428, 0.6094, 0.2295, 0.6534, 0.2687, 0.6242, 0.2762, 0.6407, 0.2228, 0.6407, 0.2228, 0.6242, 0.2762, 0.6094, 0.2295, 0.6534, 0.2687, 0.6407, 0.2228, 0.6812, 0.2665, 0.6812, 0.2665, 0.6407, 0.2228, 0.6716, 0.2165, 0.324, 0.1538, 0.3125, 0.1082, 0.3577, 0.1508, 0.3577, 0.1508, 0.3125, 0.1082, 0.3439, 0.1001, 0.3835, 0.1225, 0.3834, 0.08716, 0.4048, 0.1268, 0.4048, 0.1268, 0.3834, 0.08716, 0.4186, 0.09158, 0.4048, 0.1268, 0.4186, 0.09158, 0.4199, 0.1375, 0.4199, 0.1375, 0.4186, 0.09158, 0.4434, 0.1086, 0.4472, 0.2001, 0.4266, 0.1756, 0.4863, 0.1719, 0.4863, 0.1719, 0.4266, 0.1756, 0.4676, 0.1452, 0.5681, 0.301, 0.5491, 0.2541, 0.5896, 0.2892, 0.5896, 0.2892, 0.5491, 0.2541, 0.576, 0.2428, 0.3577, 0.1508, 0.3835, 0.1225, 0.3871, 0.1652, 0.3871, 0.1652, 0.3835, 0.1225, 0.4048, 0.1268, 0.3577, 0.1508, 0.3439, 0.1001, 0.3835, 0.1225, 0.3835, 0.1225, 0.3439, 0.1001, 0.3834, 0.08716, 0.7284, 0.0814, 0.7587, 0.08376, 0.7318, 0.1205, 0.7318, 0.1205, 0.7587, 0.08376, 0.76, 0.1272, 0.4266, 0.1756, 0.3871, 0.1652, 0.4199, 0.1375, 0.4199, 0.1375, 0.3871, 0.1652, 0.4048, 0.1268, 0.7943, 0.08131, 0.7829, 0.1209, 0.7587, 0.08376, 0.7587, 0.08376, 0.7829, 0.1209, 0.76, 0.1272, 0.4266, 0.1756, 0.4199, 0.1375, 0.4676, 0.1452, 0.4676, 0.1452, 0.4199, 0.1375, 0.4434, 0.1086, 0.3707, 0.2689, 0.3865, 0.2317, 0.3985, 0.2748, 0.3985, 0.2748, 0.3865, 0.2317, 0.4141, 0.2402, 0.6066, 0.39, 0.5955, 0.3548, 0.6343, 0.3841, 0.6343, 0.3841, 0.5955, 0.3548, 0.621, 0.3439, 0.6343, 0.3841, 0.621, 0.3439, 0.6602, 0.3774, 0.6602, 0.3774, 0.621, 0.3439, 0.6442, 0.3373, 0.6754, 0.3667, 0.6602, 0.3774, 0.6631, 0.3316, 0.6631, 0.3316, 0.6602, 0.3774, 0.6442, 0.3373, 0.6982, 0.3518, 0.6754, 0.3667, 0.6917, 0.3205, 0.6917, 0.3205, 0.6754, 0.3667, 0.6631, 0.3316, 0.3291, 0.2547, 0.3045, 0.2379, 0.3441, 0.2178, 0.3441, 0.2178, 0.3045, 0.2379, 0.3165, 0.2036, 0.3479, 0.2628, 0.3291, 0.2547, 0.3642, 0.2257, 0.3642, 0.2257, 0.3291, 0.2547, 0.3441, 0.2178, 0.3479, 0.2628, 0.3642, 0.2257, 0.3707, 0.2689, 0.3707, 0.2689, 0.3642, 0.2257, 0.3865, 0.2317, 0.4016, 0.1997, 0.4266, 0.1756, 0.4251, 0.2134, 0.4251, 0.2134, 0.4266, 0.1756, 0.4472, 0.2001, 0.5856, 0.3253, 0.5681, 0.301, 0.6061, 0.3142, 0.6061, 0.3142, 0.5681, 0.301, 0.5896, 0.2892, 0.635, 0.3053, 0.6061, 0.3142, 0.6242, 0.2762, 0.6242, 0.2762, 0.6061, 0.3142, 0.5896, 0.2892, 0.635, 0.3053, 0.6242, 0.2762, 0.6566, 0.2983, 0.6566, 0.2983, 0.6242, 0.2762, 0.6534, 0.2687, 0.6827, 0.2951, 0.6566, 0.2983, 0.6812, 0.2665, 0.6812, 0.2665, 0.6566, 0.2983, 0.6534, 0.2687, 0.3549, 0.183, 0.3285, 0.1764, 0.3577, 0.1508, 0.3577, 0.1508, 0.3285, 0.1764, 0.324, 0.1538, 0.3776, 0.1911, 0.3549, 0.183, 0.3871, 0.1652, 0.3871, 0.1652, 0.3549, 0.183, 0.3577, 0.1508, 0.3776, 0.1911, 0.3871, 0.1652, 0.4016, 0.1997, 0.4016, 0.1997, 0.3871, 0.1652, 0.4266, 0.1756, 0.3291, 0.5187, 0.3354, 0.4787, 0.3794, 0.5051, 0.3794, 0.5051, 0.3354, 0.4787, 0.3767, 0.4861, 0.3399, 0.4539, 0.3816, 0.4633, 0.3354, 0.4787, 0.3354, 0.4787, 0.3816, 0.4633, 0.3767, 0.4861, 0.3456, 0.4224, 0.3876, 0.4157, 0.3818, 0.449, 0.3818, 0.449, 0.3876, 0.4157, 0.4015, 0.4281, 0.3456, 0.4224, 0.3818, 0.449, 0.3399, 0.4539, 0.3399, 0.4539, 0.3818, 0.449, 0.3816, 0.4633, 0.6464, 0.5459, 0.6178, 0.5576, 0.6054, 0.5187, 0.6054, 0.5187, 0.6178, 0.5576, 0.6007, 0.5324, 0.6464, 0.5459, 0.6526, 0.5795, 0.6178, 0.5576, 0.6178, 0.5576, 0.6526, 0.5795, 0.622, 0.5762, 0.6667, 0.6198, 0.622, 0.5974, 0.6526, 0.5795, 0.6526, 0.5795, 0.622, 0.5974, 0.622, 0.5762, 0.6311, 0.6319, 0.6092, 0.6138, 0.6667, 0.6198, 0.6667, 0.6198, 0.6092, 0.6138, 0.622, 0.5974, 0.3794, 0.5051, 0.3767, 0.4861, 0.4123, 0.4832, 0.4123, 0.4832, 0.3767, 0.4861, 0.4105, 0.4707, 0.3767, 0.4861, 0.3816, 0.4633, 0.4105, 0.4707, 0.4105, 0.4707, 0.3816, 0.4633, 0.4105, 0.4559, 0.3818, 0.449, 0.4015, 0.4281, 0.413, 0.4454, 0.413, 0.4454, 0.4015, 0.4281, 0.4172, 0.434, 0.3816, 0.4633, 0.3818, 0.449, 0.4105, 0.4559, 0.4105, 0.4559, 0.3818, 0.449, 0.413, 0.4454, 0.6178, 0.5576, 0.5862, 0.5515, 0.6007, 0.5324, 0.6007, 0.5324, 0.5862, 0.5515, 0.5854, 0.5343, 0.622, 0.5762, 0.5875, 0.5632, 0.6178, 0.5576, 0.6178, 0.5576, 0.5875, 0.5632, 0.5862, 0.5515, 0.622, 0.5974, 0.5839, 0.5777, 0.622, 0.5762, 0.622, 0.5762, 0.5839, 0.5777, 0.5875, 0.5632, 0.6092, 0.6138, 0.5799, 0.5914, 0.622, 0.5974, 0.622, 0.5974, 0.5799, 0.5914, 0.5839, 0.5777, 0.4484, 0.4886, 0.4515, 0.4766, 0.4922, 0.5019, 0.4922, 0.5019, 0.4515, 0.4766, 0.4976, 0.485, 0.5437, 0.5848, 0.4985, 0.5895, 0.5439, 0.5729, 0.5439, 0.5729, 0.4985, 0.5895, 0.4995, 0.5728, 0.5439, 0.5729, 0.4995, 0.5728, 0.5446, 0.5592, 0.5446, 0.5592, 0.4995, 0.5728, 0.4994, 0.557, 0.5446, 0.5592, 0.4994, 0.557, 0.5435, 0.5475, 0.5435, 0.5475, 0.4994, 0.557, 0.4999, 0.539, 0.5435, 0.5475, 0.4999, 0.539, 0.5464, 0.5289, 0.5464, 0.5289, 0.4999, 0.539, 0.5049, 0.5173, 0.4574, 0.4399, 0.5004, 0.4362, 0.4572, 0.4512, 0.4572, 0.4512, 0.5004, 0.4362, 0.5019, 0.4529, 0.4547, 0.4616, 0.4572, 0.4512, 0.4995, 0.4687, 0.4995, 0.4687, 0.4572, 0.4512, 0.5019, 0.4529, 0.4515, 0.4766, 0.4547, 0.4616, 0.4976, 0.485, 0.4976, 0.485, 0.4547, 0.4616, 0.4995, 0.4687, 0.4922, 0.5019, 0.4976, 0.485, 0.5306, 0.5145, 0.5306, 0.5145, 0.4976, 0.485, 0.532, 0.4922, 0.4985, 0.5895, 0.4601, 0.5937, 0.4995, 0.5728, 0.4995, 0.5728, 0.4601, 0.5937, 0.4664, 0.572, 0.4995, 0.5728, 0.4664, 0.572, 0.4994, 0.557, 0.4994, 0.557, 0.4664, 0.572, 0.4698, 0.5539, 0.4994, 0.557, 0.4698, 0.5539, 0.4999, 0.539, 0.4999, 0.539, 0.4698, 0.5539, 0.4698, 0.528, 0.4999, 0.539, 0.4698, 0.528, 0.5049, 0.5173, 0.5049, 0.5173, 0.4698, 0.528, 0.4652, 0.4999, 0.5019, 0.4529, 0.5004, 0.4362, 0.5376, 0.447, 0.5376, 0.447, 0.5004, 0.4362, 0.5424, 0.425, 0.4995, 0.4687, 0.5019, 0.4529, 0.5337, 0.4706, 0.5337, 0.4706, 0.5019, 0.4529, 0.5376, 0.447, 0.4976, 0.485, 0.4995, 0.4687, 0.532, 0.4922, 0.532, 0.4922, 0.4995, 0.4687, 0.5337, 0.4706, 0.4123, 0.4832, 0.4105, 0.4707, 0.4484, 0.4886, 0.4484, 0.4886, 0.4105, 0.4707, 0.4515, 0.4766, 0.5799, 0.5914, 0.5437, 0.5848, 0.5839, 0.5777, 0.5839, 0.5777, 0.5437, 0.5848, 0.5439, 0.5729, 0.5839, 0.5777, 0.5439, 0.5729, 0.5875, 0.5632, 0.5875, 0.5632, 0.5439, 0.5729, 0.5446, 0.5592, 0.5875, 0.5632, 0.5446, 0.5592, 0.5862, 0.5515, 0.5862, 0.5515, 0.5446, 0.5592, 0.5435, 0.5475, 0.5854, 0.5343, 0.5862, 0.5515, 0.5464, 0.5289, 0.5464, 0.5289, 0.5862, 0.5515, 0.5435, 0.5475, 0.413, 0.4454, 0.4172, 0.434, 0.4572, 0.4512, 0.4572, 0.4512, 0.4172, 0.434, 0.4574, 0.4399, 0.4105, 0.4559, 0.413, 0.4454, 0.4547, 0.4616, 0.4547, 0.4616, 0.413, 0.4454, 0.4572, 0.4512, 0.4105, 0.4707, 0.4105, 0.4559, 0.4515, 0.4766, 0.4515, 0.4766, 0.4105, 0.4559, 0.4547, 0.4616, 0.5306, 0.5145, 0.532, 0.4922, 0.5705, 0.5074, 0.5705, 0.5074, 0.532, 0.4922, 0.5585, 0.487, 0.4664, 0.572, 0.4601, 0.5937, 0.4439, 0.5689, 0.4439, 0.5689, 0.4601, 0.5937, 0.4243, 0.5756, 0.4664, 0.572, 0.4439, 0.5689, 0.4698, 0.5539, 0.4698, 0.5539, 0.4439, 0.5689, 0.4479, 0.5475, 0.4698, 0.5539, 0.4479, 0.5475, 0.4698, 0.528, 0.4698, 0.528, 0.4479, 0.5475, 0.4501, 0.5262, 0.4698, 0.528, 0.4501, 0.5262, 0.4652, 0.4999, 0.4652, 0.4999, 0.4501, 0.5262, 0.4313, 0.5112, 0.5376, 0.447, 0.5424, 0.425, 0.5687, 0.4529, 0.5687, 0.4529, 0.5424, 0.425, 0.5819, 0.4374, 0.5376, 0.447, 0.5687, 0.4529, 0.5337, 0.4706, 0.5337, 0.4706, 0.5687, 0.4529, 0.5685, 0.4728, 0.532, 0.4922, 0.5337, 0.4706, 0.5585, 0.487, 0.5585, 0.487, 0.5337, 0.4706, 0.5685, 0.4728, 0.298, 0.6153, 0.3685, 0.6161, 0.298, 0.6733, 0.298, 0.6733, 0.3685, 0.6161, 0.3961, 0.688, 0.3961, 0.688, 0.3708, 0.7661, 0.298, 0.6733, 0.298, 0.6733, 0.3708, 0.7661, 0.298, 0.7696, 0.298, 0.7696, 0.3708, 0.7661, 0.298, 0.8614, 0.298, 0.8614, 0.3708, 0.7661, 0.4083, 0.8187, 0.593, 0.8863, 0.6433, 0.8351, 0.7067, 0.9219, 0.7067, 0.9219, 0.6433, 0.8351, 0.7067, 0.8427, 0.7067, 0.8427, 0.6433, 0.8351, 0.7067, 0.757, 0.7067, 0.757, 0.6433, 0.8351, 0.6231, 0.7621, 0.6231, 0.7621, 0.6405, 0.6986, 0.7067, 0.757, 0.7067, 0.757, 0.6405, 0.6986, 0.7067, 0.6991, 0.4191, 0.5779, 0.3685, 0.6161, 0.298, 0.5672, 0.298, 0.5672, 0.3685, 0.6161, 0.298, 0.6153, 0.586, 0.6757, 0.6405, 0.6986, 0.5546, 0.7663, 0.5546, 0.7663, 0.6405, 0.6986, 0.6231, 0.7621, 0.6231, 0.7621, 0.6433, 0.8351, 0.5546, 0.7663, 0.5546, 0.7663, 0.6433, 0.8351, 0.593, 0.8863, 0.4083, 0.8187, 0.3708, 0.7661, 0.4651, 0.6908, 0.4651, 0.6908, 0.3708, 0.7661, 0.3961, 0.688, 0.3685, 0.6161, 0.4191, 0.5779, 0.3961, 0.688, 0.3961, 0.688, 0.4191, 0.5779, 0.4651, 0.6908, 0.6405, 0.6986, 0.668, 0.6576, 0.7067, 0.6991, 0.7067, 0.6991, 0.668, 0.6576, 0.7067, 0.6559, 0.6405, 0.6986, 0.586, 0.6757, 0.668, 0.6576, 0.668, 0.6576, 0.586, 0.6757, 0.6415, 0.6449, 0.4191, 0.5779, 0.298, 0.5672, 0.3357, 0.5496, 0.3357, 0.5496, 0.298, 0.5672, 0.298, 0.5458, 0.668, 0.6576, 0.6667, 0.6198, 0.7067, 0.6559, 0.7067, 0.6559, 0.6667, 0.6198, 0.7067, 0.625, 0.668, 0.6576, 0.6415, 0.6449, 0.6667, 0.6198, 0.6667, 0.6198, 0.6415, 0.6449, 0.6311, 0.6319, 0.3357, 0.5496, 0.298, 0.5458, 0.3291, 0.5187, 0.3291, 0.5187, 0.298, 0.5458, 0.298, 0.5199, 0.3308, 0.304, 0.298, 0.2968, 0.3117, 0.2776, 0.3117, 0.2776, 0.298, 0.2968, 0.298, 0.2732, 0.3308, 0.304, 0.3117, 0.2776, 0.3355, 0.2955, 0.3355, 0.2955, 0.3117, 0.2776, 0.3202, 0.2719, 0.7067, 0.365, 0.7067, 0.3882, 0.7034, 0.3647, 0.7034, 0.3647, 0.7067, 0.3882, 0.6904, 0.3878, 0.6675, 0.3959, 0.6602, 0.3774, 0.683, 0.38, 0.683, 0.38, 0.6602, 0.3774, 0.6754, 0.3667, 0.7016, 0.3624, 0.683, 0.38, 0.6982, 0.3518, 0.6982, 0.3518, 0.683, 0.38, 0.6754, 0.3667, 0.3202, 0.2719, 0.3025, 0.2484, 0.3291, 0.2547, 0.3291, 0.2547, 0.3025, 0.2484, 0.3045, 0.2379, 0.3355, 0.2955, 0.3202, 0.2719, 0.3479, 0.2628, 0.3479, 0.2628, 0.3202, 0.2719, 0.3291, 0.2547])
me_headusobjexportshape.materials.append(mat_lambert1)
me_headusobjexportshape.use_remesh_preserve_volume = False
me_headusobjexportshape.use_remesh_preserve_attributes = False
me_headusobjexportshape.use_mirror_vertex_groups = False
me_headusobjexportshape.update()

# ---- objects
ob_headusobjexport = bpy.data.objects.new('headusOBJexport', me_headusobjexportshape)
ob_lamp = bpy.data.objects.new('Lamp', light_lamp)
ob_camera = bpy.data.objects.new('Camera', cam_camera)

# ---- transforms, parenting, visibility, modifiers, constraints
ob_headusobjexport.location = (0.0, -2.25, 0.0)
ob_headusobjexport.lineart.crease_threshold = 0.0
ob_lamp.location = (4.076, -1.245, 5.904)
ob_lamp.rotation_euler = (0.6503, 0.05522, 1.866)
ob_lamp.lock_rotations_4d = False
ob_lamp.empty_display_type = 'ARROWS'
ob_lamp.color = (0.0, 0.0, 0.0, 0.0)
ob_lamp.lineart.crease_threshold = 0.0
ob_camera.location = (7.481, -8.758, 5.344)
ob_camera.rotation_euler = (1.109, 0.01082, 0.8149)
ob_camera.lock_rotations_4d = False
ob_camera.empty_display_type = 'ARROWS'
ob_camera.color = (0.0, 0.0, 0.0, 0.0)
ob_camera.display_type = 'WIRE'
ob_camera.lineart.crease_threshold = 0.0

# ---- collection membership
col_collection_1.objects.link(ob_headusobjexport)
col_collection_1.objects.link(ob_lamp)
col_collection_1.objects.link(ob_camera)

# ---- scene / render settings (as saved in the file)
scene.camera = ob_camera
scene.frame_start = 1; scene.frame_end = 250; scene.frame_set(1)
scene.render.engine = 'BLENDER_EEVEE_NEXT'
scene.render.image_settings.color_mode = 'RGB'
scene.render.image_settings.compression = 90
scene.render.resolution_percentage = 50
scene.render.dither_intensity = 0.0
scene.render.bake_margin = 2
scene.render.bake_bias = 0.0
scene.cycles.use_denoising = False
scene.cycles.samples = 10
scene.cycles.sampling_pattern = 'TABULATED_SOBOL'
scene.cycles.light_sampling_threshold = 0.0
scene.cycles.use_adaptive_sampling = False
scene.cycles.use_light_tree = False
scene.cycles.blur_glossy = 0.0
scene.cycles.volume_bounces = 1
scene.cycles.pixel_filter_type = 'GAUSSIAN'
scene.cycles.sample_clamp_indirect = 0.0
scene.view_settings.view_transform = 'Standard'
scene.unit_settings.scale_length = 0.01
bpy.context.view_layer.update()
